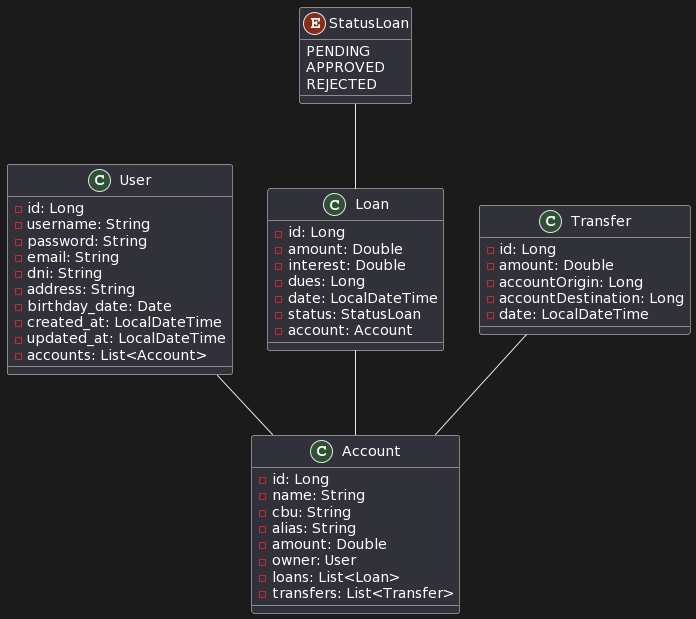

The diagram above was rendered by PlantUML. Its source (embedded in the PNG):
@startuml
class User {
  - id: Long
  - username: String
  - password: String
  - email: String
  - dni: String
  - address: String
  - birthday_date: Date
  - created_at: LocalDateTime
  - updated_at: LocalDateTime
  - accounts: List<Account>
}

class Account {
  - id: Long
  - name: String
  - cbu: String
  - alias: String
  - amount: Double
  - owner: User
  - loans: List<Loan>
  - transfers: List<Transfer>
}

class Loan {
  - id: Long
  - amount: Double
  - interest: Double
  - dues: Long
  - date: LocalDateTime
  - status: StatusLoan
  - account: Account
}

class Transfer {
  - id: Long
  - amount: Double
  - accountOrigin: Long
  - accountDestination: Long
  - date: LocalDateTime
}

enum StatusLoan {
  PENDING
  APPROVED
  REJECTED
}

User -- Account
Loan -- Account
StatusLoan  --  Loan 
Transfer -- Account
@enduml